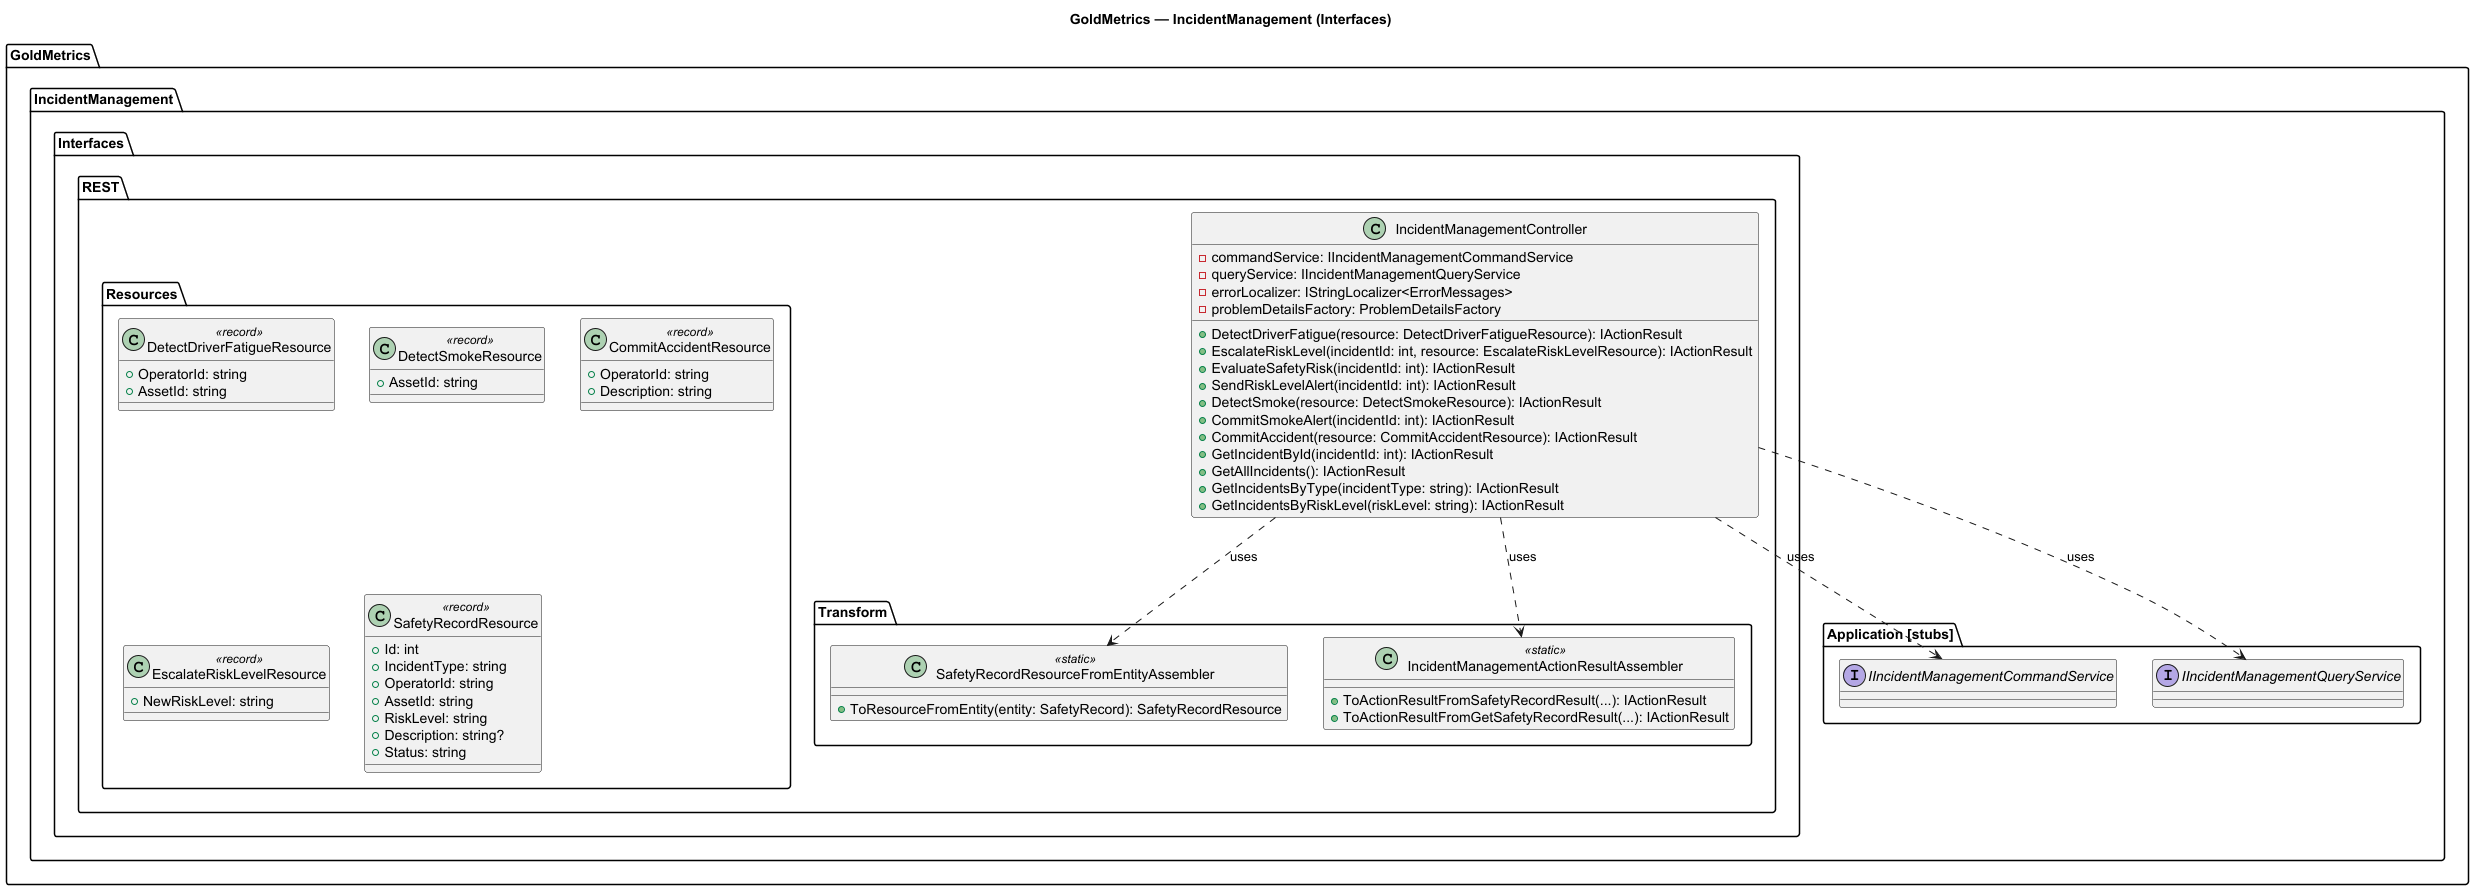

The diagram above was rendered by PlantUML. Its source (embedded in the PNG):
@startuml
title GoldMetrics — IncidentManagement (Interfaces)

package "GoldMetrics" {
  package "IncidentManagement" {
    package "Interfaces" {

      package "REST" {

        class IncidentManagementController {
          -commandService: IIncidentManagementCommandService
          -queryService: IIncidentManagementQueryService
          -errorLocalizer: IStringLocalizer<ErrorMessages>
          -problemDetailsFactory: ProblemDetailsFactory
          +DetectDriverFatigue(resource: DetectDriverFatigueResource): IActionResult
          +EscalateRiskLevel(incidentId: int, resource: EscalateRiskLevelResource): IActionResult
          +EvaluateSafetyRisk(incidentId: int): IActionResult
          +SendRiskLevelAlert(incidentId: int): IActionResult
          +DetectSmoke(resource: DetectSmokeResource): IActionResult
          +CommitSmokeAlert(incidentId: int): IActionResult
          +CommitAccident(resource: CommitAccidentResource): IActionResult
          +GetIncidentById(incidentId: int): IActionResult
          +GetAllIncidents(): IActionResult
          +GetIncidentsByType(incidentType: string): IActionResult
          +GetIncidentsByRiskLevel(riskLevel: string): IActionResult
        }

        package "Resources" {
          class DetectDriverFatigueResource <<record>> {
            +OperatorId: string
            +AssetId: string
          }
          class DetectSmokeResource <<record>> {
            +AssetId: string
          }
          class CommitAccidentResource <<record>> {
            +OperatorId: string
            +Description: string
          }
          class EscalateRiskLevelResource <<record>> {
            +NewRiskLevel: string
          }
          class SafetyRecordResource <<record>> {
            +Id: int
            +IncidentType: string
            +OperatorId: string
            +AssetId: string
            +RiskLevel: string
            +Description: string?
            +Status: string
          }
        }

        package "Transform" {
          class SafetyRecordResourceFromEntityAssembler <<static>> {
            +ToResourceFromEntity(entity: SafetyRecord): SafetyRecordResource
          }
          class IncidentManagementActionResultAssembler <<static>> {
            +ToActionResultFromSafetyRecordResult(...): IActionResult
            +ToActionResultFromGetSafetyRecordResult(...): IActionResult
          }
        }

        IncidentManagementController ..> SafetyRecordResourceFromEntityAssembler : uses
        IncidentManagementController ..> IncidentManagementActionResultAssembler : uses
      }
    }

    package "Application [stubs]" {
      interface IIncidentManagementCommandService
      interface IIncidentManagementQueryService
    }
  }
}

IncidentManagementController ..> IIncidentManagementCommandService : uses
IncidentManagementController ..> IIncidentManagementQueryService : uses

@enduml